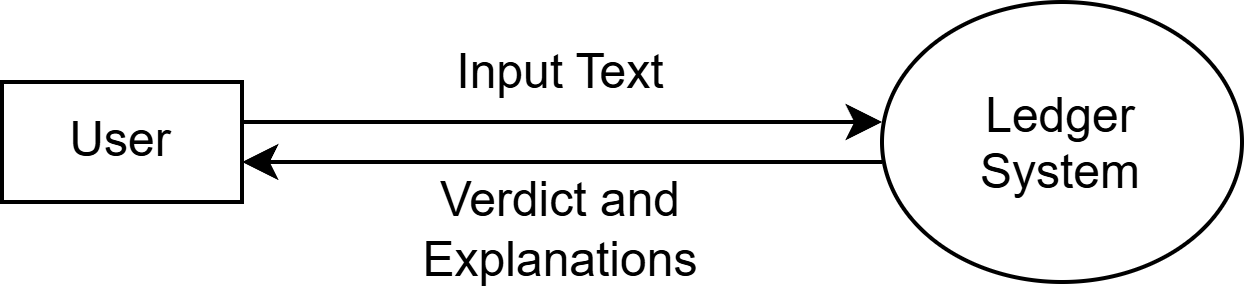

The diagram above was exported from draw.io. Its source (the exported page's mxGraphModel, read from the mxfile embedded in the PNG):
<mxGraphModel dx="1094" dy="597" grid="1" gridSize="10" guides="1" tooltips="1" connect="1" arrows="1" fold="1" page="1" pageScale="1" pageWidth="850" pageHeight="1100" math="0" shadow="0">
  <root>
    <mxCell id="0" />
    <mxCell id="1" parent="0" />
    <mxCell id="B50RVjCk6P6N-7SOBaT--1" parent="1" style="ellipse;whiteSpace=wrap;html=1;shapeInside=1;" value="Ledger System" vertex="1">
      <mxGeometry height="70" width="90" x="450" y="270" as="geometry" />
    </mxCell>
    <mxCell id="B50RVjCk6P6N-7SOBaT--4" edge="1" parent="1" style="edgeStyle=orthogonalEdgeStyle;rounded=0;orthogonalLoop=1;jettySize=auto;html=1;exitX=1;exitY=0.5;exitDx=0;exitDy=0;startArrow=none;startFill=0;">
      <mxGeometry relative="1" as="geometry">
        <mxPoint x="290" y="300" as="sourcePoint" />
        <mxPoint x="450" y="300" as="targetPoint" />
      </mxGeometry>
    </mxCell>
    <mxCell id="B50RVjCk6P6N-7SOBaT--2" parent="1" style="rounded=0;whiteSpace=wrap;html=1;" value="User" vertex="1">
      <mxGeometry height="30" width="60" x="230" y="290" as="geometry" />
    </mxCell>
    <mxCell id="B50RVjCk6P6N-7SOBaT--6" parent="1" style="text;html=1;whiteSpace=wrap;strokeColor=none;fillColor=none;align=center;verticalAlign=middle;rounded=0;" value="Input Text" vertex="1">
      <mxGeometry height="30" width="60" x="340" y="273" as="geometry" />
    </mxCell>
    <mxCell id="B50RVjCk6P6N-7SOBaT--8" parent="1" style="text;html=1;whiteSpace=wrap;strokeColor=none;fillColor=none;align=center;verticalAlign=middle;rounded=0;" value="Verdict and Explanations" vertex="1">
      <mxGeometry height="30" width="120" x="310" y="312" as="geometry" />
    </mxCell>
    <mxCell id="utxPjdMluWiA-ptlDiK6-1" edge="1" parent="1" style="edgeStyle=orthogonalEdgeStyle;rounded=0;orthogonalLoop=1;jettySize=auto;html=1;exitX=1;exitY=0.5;exitDx=0;exitDy=0;startArrow=classic;startFill=1;endArrow=none;endFill=0;">
      <mxGeometry relative="1" as="geometry">
        <mxPoint x="290" y="310" as="sourcePoint" />
        <mxPoint x="450" y="310" as="targetPoint" />
      </mxGeometry>
    </mxCell>
  </root>
</mxGraphModel>